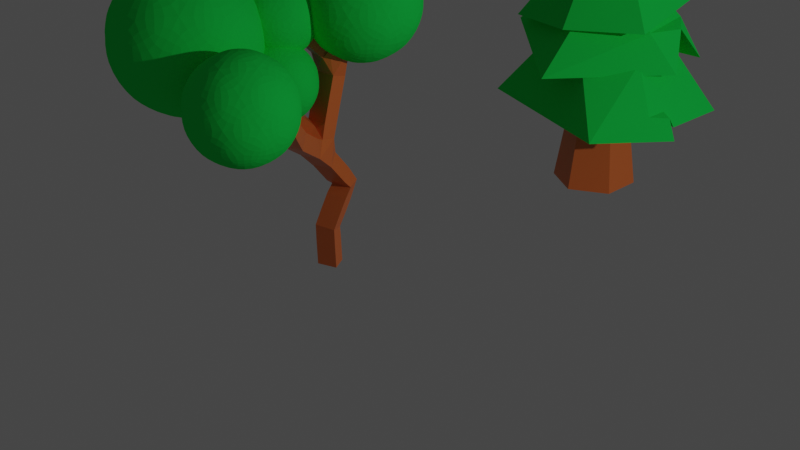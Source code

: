 # Source: tree.blend  (saved by Blender 2.93.21; exported with 4.5.12 LTS)
import bpy
from mathutils import Matrix  # noqa: F401  (used for matrix-valued properties, if any)

bpy.ops.wm.read_factory_settings(use_empty=True)
scene = bpy.context.scene
scene.name = 'Scene'

# ---- collections
col_collection = bpy.data.collections.new('Collection'); scene.collection.children.link(col_collection)
col_tree1 = bpy.data.collections.new('Tree1'); scene.collection.children.link(col_tree1)
col_tree2 = bpy.data.collections.new('Tree2'); scene.collection.children.link(col_tree2)

# ---- materials (node trees are filled in below, after node groups)
mat_leaves = bpy.data.materials.new('Leaves')
mat_leaves.use_transparent_shadow = False
mat_leaves.diffuse_color = (0.01499, 0.8, 0.09888, 1.0)
mat_trunk = bpy.data.materials.new('Trunk')
mat_trunk.alpha_threshold = 0.0
mat_trunk.use_transparent_shadow = False
mat_trunk.line_color = (0.0, 0.0, 0.0, 1.0)

# ---- material node trees
mat_trunk.use_nodes = True; mat_trunk.node_tree.nodes.clear()
_N = mat_trunk.node_tree.nodes; _L = mat_trunk.node_tree.links
n0 = _N.new('ShaderNodeOutputMaterial'); n0.name = 'Material Output'; n0.location = (300, 300)
n1 = _N.new('ShaderNodeBsdfPrincipled'); n1.name = 'Principled BSDF'; n1.location = (10, 300)
n1.distribution = 'GGX'
n1.subsurface_method = 'BURLEY'
n1.inputs[0].default_value = (0.8, 0.1769, 0.0403, 1.0)
n1.inputs[2].default_value = 0.4
n1.inputs[3].default_value = 1.45
n1.inputs[27].default_value = (0.0, 0.0, 0.0, 1.0)
n1.inputs[28].default_value = 1.0
_L.new(n1.outputs[0], n0.inputs[0])
n0.is_active_output = True

# ---- world
world_world = bpy.data.worlds.new('World'); scene.world = world_world
world_world.use_nodes = True; world_world.node_tree.nodes.clear()
_N = world_world.node_tree.nodes; _L = world_world.node_tree.links
n0 = _N.new('ShaderNodeOutputWorld'); n0.name = 'World Output'; n0.location = (300, 300)
n1 = _N.new('ShaderNodeBackground'); n1.name = 'Background'; n1.location = (10, 300)
n1.inputs[0].default_value = (0.05088, 0.05088, 0.05088, 1.0)
_L.new(n1.outputs[0], n0.inputs[0])
n0.is_active_output = True
world_world.color = (0.05088, 0.05088, 0.05088)
world_world.use_sun_shadow = False
world_world.sun_shadow_jitter_overblur = 0.0

# ---- cameras
cam_camera = bpy.data.cameras.new('Camera')
cam_camera.clip_end = 100.0
cam_camera.ortho_scale = 7.314

# ---- lights
light_light = bpy.data.lights.new('Light', 'POINT')
light_light.transmission_factor = 0.0
light_light.energy = 1000.0
light_light.shadow_soft_size = 0.1
light_light.shadow_maximum_resolution = 0.006
light_light.use_absolute_resolution = True

# ---- meshes
me_icosphere = bpy.data.meshes.new('Icosphere')
me_icosphere.from_pydata([(0.0, 0.0, -1.0), (0.7236, -0.5257, -0.4472), (-0.2764, -0.8506, -0.4472), (-0.8944, 0.0, -0.4472), (-0.2764, 0.8506, -0.4472), (0.7236, 0.5257, -0.4472), (0.2764, -0.8506, 0.4472), (-0.7236, -0.5257, 0.4472), (-0.7236, 0.5257, 0.4472), (0.2764, 0.8506, 0.4472), (0.8944, 0.0, 0.4472), (0.0, 0.0, 1.0), (-0.1625, -0.5, -0.8507), (0.4253, -0.309, -0.8507), (0.2629, -0.809, -0.5257), (0.8506, 0.0, -0.5257), (0.4253, 0.309, -0.8507), (-0.5257, 0.0, -0.8507), (-0.6882, -0.5, -0.5257), (-0.1625, 0.5, -0.8507), (-0.6882, 0.5, -0.5257), (0.2629, 0.809, -0.5257), (0.9511, -0.309, 0.0), (0.9511, 0.309, 0.0), (0.0, -1.0, 0.0), (0.5878, -0.809, 0.0), (-0.9511, -0.309, 0.0), (-0.5878, -0.809, 0.0), (-0.5878, 0.809, 0.0), (-0.9511, 0.309, 0.0), (0.5878, 0.809, 0.0), (0.0, 1.0, 0.0), (0.6882, -0.5, 0.5257), (-0.2629, -0.809, 0.5257), (-0.8506, 0.0, 0.5257), (-0.2629, 0.809, 0.5257), (0.6882, 0.5, 0.5257), (0.1625, -0.5, 0.8507), (0.5257, 0.0, 0.8507), (-0.4253, -0.309, 0.8507), (-0.4253, 0.309, 0.8507), (0.1625, 0.5, 0.8507)], [], [(0, 13, 12), (1, 13, 15), (0, 12, 17), (0, 17, 19), (0, 19, 16), (1, 15, 22), (2, 14, 24), (3, 18, 26), (4, 20, 28), (5, 21, 30), (1, 22, 25), (2, 24, 27), (3, 26, 29), (4, 28, 31), (5, 30, 23), (6, 32, 37), (7, 33, 39), (8, 34, 40), (9, 35, 41), (10, 36, 38), (38, 41, 11), (38, 36, 41), (36, 9, 41), (41, 40, 11), (41, 35, 40), (35, 8, 40), (40, 39, 11), (40, 34, 39), (34, 7, 39), (39, 37, 11), (39, 33, 37), (33, 6, 37), (37, 38, 11), (37, 32, 38), (32, 10, 38), (23, 36, 10), (23, 30, 36), (30, 9, 36), (31, 35, 9), (31, 28, 35), (28, 8, 35), (29, 34, 8), (29, 26, 34), (26, 7, 34), (27, 33, 7), (27, 24, 33), (24, 6, 33), (25, 32, 6), (25, 22, 32), (22, 10, 32), (30, 31, 9), (30, 21, 31), (21, 4, 31), (28, 29, 8), (28, 20, 29), (20, 3, 29), (26, 27, 7), (26, 18, 27), (18, 2, 27), (24, 25, 6), (24, 14, 25), (14, 1, 25), (22, 23, 10), (22, 15, 23), (15, 5, 23), (16, 21, 5), (16, 19, 21), (19, 4, 21), (19, 20, 4), (19, 17, 20), (17, 3, 20), (17, 18, 3), (17, 12, 18), (12, 2, 18), (15, 16, 5), (15, 13, 16), (13, 0, 16), (12, 14, 2), (12, 13, 14), (13, 1, 14)])
_uv = me_icosphere.uv_layers.new(name='UVMap')
_uv.uv.foreach_set('vector', [0.1818, 0.0, 0.2273, 0.07873, 0.1364, 0.07873, 0.2727, 0.1575, 0.3182, 0.07873, 0.3636, 0.1575, 0.9091, 0.0, 0.9545, 0.07873, 0.8636, 0.07873, 0.7273, 0.0, 0.7727, 0.07873, 0.6818, 0.07873, 0.5455, 0.0, 0.5909, 0.07873, 0.5, 0.07873, 0.2727, 0.1575, 0.3636, 0.1575, 0.3182, 0.2362, 0.09091, 0.1575, 0.1818, 0.1575, 0.1364, 0.2362, 0.8182, 0.1575, 0.9091, 0.1575, 0.8636, 0.2362, 0.6364, 0.1575, 0.7273, 0.1575, 0.6818, 0.2362, 0.4545, 0.1575, 0.5455, 0.1575, 0.5, 0.2362, 0.2727, 0.1575, 0.3182, 0.2362, 0.2273, 0.2362, 0.09091, 0.1575, 0.1364, 0.2362, 0.04546, 0.2362, 0.8182, 0.1575, 0.8636, 0.2362, 0.7727, 0.2362, 0.6364, 0.1575, 0.6818, 0.2362, 0.5909, 0.2362, 0.4545, 0.1575, 0.5, 0.2362, 0.4091, 0.2362, 0.1818, 0.3149, 0.2727, 0.3149, 0.2273, 0.3937, 0.0, 0.3149, 0.09091, 0.3149, 0.04546, 0.3937, 0.7273, 0.3149, 0.8182, 0.3149, 0.7727, 0.3937, 0.5455, 0.3149, 0.6364, 0.3149, 0.5909, 0.3937, 0.3636, 0.3149, 0.4545, 0.3149, 0.4091, 0.3937, 0.4091, 0.3937, 0.5, 0.3937, 0.4545, 0.4724, 0.4091, 0.3937, 0.4545, 0.3149, 0.5, 0.3937, 0.4545, 0.3149, 0.5455, 0.3149, 0.5, 0.3937, 0.5909, 0.3937, 0.6818, 0.3937, 0.6364, 0.4724, 0.5909, 0.3937, 0.6364, 0.3149, 0.6818, 0.3937, 0.6364, 0.3149, 0.7273, 0.3149, 0.6818, 0.3937, 0.7727, 0.3937, 0.8636, 0.3937, 0.8182, 0.4724, 0.7727, 0.3937, 0.8182, 0.3149, 0.8636, 0.3937, 0.8182, 0.3149, 0.9091, 0.3149, 0.8636, 0.3937, 0.04546, 0.3937, 0.1364, 0.3937, 0.09091, 0.4724, 0.04546, 0.3937, 0.09091, 0.3149, 0.1364, 0.3937, 0.09091, 0.3149, 0.1818, 0.3149, 0.1364, 0.3937, 0.2273, 0.3937, 0.3182, 0.3937, 0.2727, 0.4724, 0.2273, 0.3937, 0.2727, 0.3149, 0.3182, 0.3937, 0.2727, 0.3149, 0.3636, 0.3149, 0.3182, 0.3937, 0.4091, 0.2362, 0.4545, 0.3149, 0.3636, 0.3149, 0.4091, 0.2362, 0.5, 0.2362, 0.4545, 0.3149, 0.5, 0.2362, 0.5455, 0.3149, 0.4545, 0.3149, 0.5909, 0.2362, 0.6364, 0.3149, 0.5455, 0.3149, 0.5909, 0.2362, 0.6818, 0.2362, 0.6364, 0.3149, 0.6818, 0.2362, 0.7273, 0.3149, 0.6364, 0.3149, 0.7727, 0.2362, 0.8182, 0.3149, 0.7273, 0.3149, 0.7727, 0.2362, 0.8636, 0.2362, 0.8182, 0.3149, 0.8636, 0.2362, 0.9091, 0.3149, 0.8182, 0.3149, 0.04546, 0.2362, 0.09091, 0.3149, 0.0, 0.3149, 0.04546, 0.2362, 0.1364, 0.2362, 0.09091, 0.3149, 0.1364, 0.2362, 0.1818, 0.3149, 0.09091, 0.3149, 0.2273, 0.2362, 0.2727, 0.3149, 0.1818, 0.3149, 0.2273, 0.2362, 0.3182, 0.2362, 0.2727, 0.3149, 0.3182, 0.2362, 0.3636, 0.3149, 0.2727, 0.3149, 0.5, 0.2362, 0.5909, 0.2362, 0.5455, 0.3149, 0.5, 0.2362, 0.5455, 0.1575, 0.5909, 0.2362, 0.5455, 0.1575, 0.6364, 0.1575, 0.5909, 0.2362, 0.6818, 0.2362, 0.7727, 0.2362, 0.7273, 0.3149, 0.6818, 0.2362, 0.7273, 0.1575, 0.7727, 0.2362, 0.7273, 0.1575, 0.8182, 0.1575, 0.7727, 0.2362, 0.8636, 0.2362, 0.9545, 0.2362, 0.9091, 0.3149, 0.8636, 0.2362, 0.9091, 0.1575, 0.9545, 0.2362, 0.9091, 0.1575, 1.0, 0.1575, 0.9545, 0.2362, 0.1364, 0.2362, 0.2273, 0.2362, 0.1818, 0.3149, 0.1364, 0.2362, 0.1818, 0.1575, 0.2273, 0.2362, 0.1818, 0.1575, 0.2727, 0.1575, 0.2273, 0.2362, 0.3182, 0.2362, 0.4091, 0.2362, 0.3636, 0.3149, 0.3182, 0.2362, 0.3636, 0.1575, 0.4091, 0.2362, 0.3636, 0.1575, 0.4545, 0.1575, 0.4091, 0.2362, 0.5, 0.07873, 0.5455, 0.1575, 0.4545, 0.1575, 0.5, 0.07873, 0.5909, 0.07873, 0.5455, 0.1575, 0.5909, 0.07873, 0.6364, 0.1575, 0.5455, 0.1575, 0.6818, 0.07873, 0.7273, 0.1575, 0.6364, 0.1575, 0.6818, 0.07873, 0.7727, 0.07873, 0.7273, 0.1575, 0.7727, 0.07873, 0.8182, 0.1575, 0.7273, 0.1575, 0.8636, 0.07873, 0.9091, 0.1575, 0.8182, 0.1575, 0.8636, 0.07873, 0.9545, 0.07873, 0.9091, 0.1575, 0.9545, 0.07873, 1.0, 0.1575, 0.9091, 0.1575, 0.3636, 0.1575, 0.4091, 0.07873, 0.4545, 0.1575, 0.3636, 0.1575, 0.3182, 0.07873, 0.4091, 0.07873, 0.3182, 0.07873, 0.3636, 0.0, 0.4091, 0.07873, 0.1364, 0.07873, 0.1818, 0.1575, 0.09091, 0.1575, 0.1364, 0.07873, 0.2273, 0.07873, 0.1818, 0.1575, 0.2273, 0.07873, 0.2727, 0.1575, 0.1818, 0.1575])
me_icosphere.materials.append(mat_leaves)
me_icosphere.use_remesh_fix_poles = True
me_icosphere.use_remesh_preserve_attributes = False
me_icosphere.update()
me_icosphere_001 = bpy.data.meshes.new('Icosphere.001')
me_icosphere_001.from_pydata([(0.0, 0.0, -1.0), (0.7236, -0.5257, -0.4472), (-0.2764, -0.8506, -0.4472), (-0.8944, 0.0, -0.4472), (-0.2764, 0.8506, -0.4472), (0.7236, 0.5257, -0.4472), (0.2764, -0.8506, 0.4472), (-0.7236, -0.5257, 0.4472), (-0.7236, 0.5257, 0.4472), (0.2764, 0.8506, 0.4472), (0.8944, 0.0, 0.4472), (0.0, 0.0, 1.0), (-0.1625, -0.5, -0.8507), (0.4253, -0.309, -0.8507), (0.2629, -0.809, -0.5257), (0.8506, 0.0, -0.5257), (0.4253, 0.309, -0.8507), (-0.5257, 0.0, -0.8507), (-0.6882, -0.5, -0.5257), (-0.1625, 0.5, -0.8507), (-0.6882, 0.5, -0.5257), (0.2629, 0.809, -0.5257), (0.9511, -0.309, 0.0), (0.9511, 0.309, 0.0), (0.0, -1.0, 0.0), (0.5878, -0.809, 0.0), (-0.9511, -0.309, 0.0), (-0.5878, -0.809, 0.0), (-0.5878, 0.809, 0.0), (-0.9511, 0.309, 0.0), (0.5878, 0.809, 0.0), (0.0, 1.0, 0.0), (0.6882, -0.5, 0.5257), (-0.2629, -0.809, 0.5257), (-0.8506, 0.0, 0.5257), (-0.2629, 0.809, 0.5257), (0.6882, 0.5, 0.5257), (0.1625, -0.5, 0.8507), (0.5257, 0.0, 0.8507), (-0.4253, -0.309, 0.8507), (-0.4253, 0.309, 0.8507), (0.1625, 0.5, 0.8507)], [], [(0, 13, 12), (1, 13, 15), (0, 12, 17), (0, 17, 19), (0, 19, 16), (1, 15, 22), (2, 14, 24), (3, 18, 26), (4, 20, 28), (5, 21, 30), (1, 22, 25), (2, 24, 27), (3, 26, 29), (4, 28, 31), (5, 30, 23), (6, 32, 37), (7, 33, 39), (8, 34, 40), (9, 35, 41), (10, 36, 38), (38, 41, 11), (38, 36, 41), (36, 9, 41), (41, 40, 11), (41, 35, 40), (35, 8, 40), (40, 39, 11), (40, 34, 39), (34, 7, 39), (39, 37, 11), (39, 33, 37), (33, 6, 37), (37, 38, 11), (37, 32, 38), (32, 10, 38), (23, 36, 10), (23, 30, 36), (30, 9, 36), (31, 35, 9), (31, 28, 35), (28, 8, 35), (29, 34, 8), (29, 26, 34), (26, 7, 34), (27, 33, 7), (27, 24, 33), (24, 6, 33), (25, 32, 6), (25, 22, 32), (22, 10, 32), (30, 31, 9), (30, 21, 31), (21, 4, 31), (28, 29, 8), (28, 20, 29), (20, 3, 29), (26, 27, 7), (26, 18, 27), (18, 2, 27), (24, 25, 6), (24, 14, 25), (14, 1, 25), (22, 23, 10), (22, 15, 23), (15, 5, 23), (16, 21, 5), (16, 19, 21), (19, 4, 21), (19, 20, 4), (19, 17, 20), (17, 3, 20), (17, 18, 3), (17, 12, 18), (12, 2, 18), (15, 16, 5), (15, 13, 16), (13, 0, 16), (12, 14, 2), (12, 13, 14), (13, 1, 14)])
_uv = me_icosphere_001.uv_layers.new(name='UVMap')
_uv.uv.foreach_set('vector', [0.1818, 0.0, 0.2273, 0.07873, 0.1364, 0.07873, 0.2727, 0.1575, 0.3182, 0.07873, 0.3636, 0.1575, 0.9091, 0.0, 0.9545, 0.07873, 0.8636, 0.07873, 0.7273, 0.0, 0.7727, 0.07873, 0.6818, 0.07873, 0.5455, 0.0, 0.5909, 0.07873, 0.5, 0.07873, 0.2727, 0.1575, 0.3636, 0.1575, 0.3182, 0.2362, 0.09091, 0.1575, 0.1818, 0.1575, 0.1364, 0.2362, 0.8182, 0.1575, 0.9091, 0.1575, 0.8636, 0.2362, 0.6364, 0.1575, 0.7273, 0.1575, 0.6818, 0.2362, 0.4545, 0.1575, 0.5455, 0.1575, 0.5, 0.2362, 0.2727, 0.1575, 0.3182, 0.2362, 0.2273, 0.2362, 0.09091, 0.1575, 0.1364, 0.2362, 0.04546, 0.2362, 0.8182, 0.1575, 0.8636, 0.2362, 0.7727, 0.2362, 0.6364, 0.1575, 0.6818, 0.2362, 0.5909, 0.2362, 0.4545, 0.1575, 0.5, 0.2362, 0.4091, 0.2362, 0.1818, 0.3149, 0.2727, 0.3149, 0.2273, 0.3937, 0.0, 0.3149, 0.09091, 0.3149, 0.04546, 0.3937, 0.7273, 0.3149, 0.8182, 0.3149, 0.7727, 0.3937, 0.5455, 0.3149, 0.6364, 0.3149, 0.5909, 0.3937, 0.3636, 0.3149, 0.4545, 0.3149, 0.4091, 0.3937, 0.4091, 0.3937, 0.5, 0.3937, 0.4545, 0.4724, 0.4091, 0.3937, 0.4545, 0.3149, 0.5, 0.3937, 0.4545, 0.3149, 0.5455, 0.3149, 0.5, 0.3937, 0.5909, 0.3937, 0.6818, 0.3937, 0.6364, 0.4724, 0.5909, 0.3937, 0.6364, 0.3149, 0.6818, 0.3937, 0.6364, 0.3149, 0.7273, 0.3149, 0.6818, 0.3937, 0.7727, 0.3937, 0.8636, 0.3937, 0.8182, 0.4724, 0.7727, 0.3937, 0.8182, 0.3149, 0.8636, 0.3937, 0.8182, 0.3149, 0.9091, 0.3149, 0.8636, 0.3937, 0.04546, 0.3937, 0.1364, 0.3937, 0.09091, 0.4724, 0.04546, 0.3937, 0.09091, 0.3149, 0.1364, 0.3937, 0.09091, 0.3149, 0.1818, 0.3149, 0.1364, 0.3937, 0.2273, 0.3937, 0.3182, 0.3937, 0.2727, 0.4724, 0.2273, 0.3937, 0.2727, 0.3149, 0.3182, 0.3937, 0.2727, 0.3149, 0.3636, 0.3149, 0.3182, 0.3937, 0.4091, 0.2362, 0.4545, 0.3149, 0.3636, 0.3149, 0.4091, 0.2362, 0.5, 0.2362, 0.4545, 0.3149, 0.5, 0.2362, 0.5455, 0.3149, 0.4545, 0.3149, 0.5909, 0.2362, 0.6364, 0.3149, 0.5455, 0.3149, 0.5909, 0.2362, 0.6818, 0.2362, 0.6364, 0.3149, 0.6818, 0.2362, 0.7273, 0.3149, 0.6364, 0.3149, 0.7727, 0.2362, 0.8182, 0.3149, 0.7273, 0.3149, 0.7727, 0.2362, 0.8636, 0.2362, 0.8182, 0.3149, 0.8636, 0.2362, 0.9091, 0.3149, 0.8182, 0.3149, 0.04546, 0.2362, 0.09091, 0.3149, 0.0, 0.3149, 0.04546, 0.2362, 0.1364, 0.2362, 0.09091, 0.3149, 0.1364, 0.2362, 0.1818, 0.3149, 0.09091, 0.3149, 0.2273, 0.2362, 0.2727, 0.3149, 0.1818, 0.3149, 0.2273, 0.2362, 0.3182, 0.2362, 0.2727, 0.3149, 0.3182, 0.2362, 0.3636, 0.3149, 0.2727, 0.3149, 0.5, 0.2362, 0.5909, 0.2362, 0.5455, 0.3149, 0.5, 0.2362, 0.5455, 0.1575, 0.5909, 0.2362, 0.5455, 0.1575, 0.6364, 0.1575, 0.5909, 0.2362, 0.6818, 0.2362, 0.7727, 0.2362, 0.7273, 0.3149, 0.6818, 0.2362, 0.7273, 0.1575, 0.7727, 0.2362, 0.7273, 0.1575, 0.8182, 0.1575, 0.7727, 0.2362, 0.8636, 0.2362, 0.9545, 0.2362, 0.9091, 0.3149, 0.8636, 0.2362, 0.9091, 0.1575, 0.9545, 0.2362, 0.9091, 0.1575, 1.0, 0.1575, 0.9545, 0.2362, 0.1364, 0.2362, 0.2273, 0.2362, 0.1818, 0.3149, 0.1364, 0.2362, 0.1818, 0.1575, 0.2273, 0.2362, 0.1818, 0.1575, 0.2727, 0.1575, 0.2273, 0.2362, 0.3182, 0.2362, 0.4091, 0.2362, 0.3636, 0.3149, 0.3182, 0.2362, 0.3636, 0.1575, 0.4091, 0.2362, 0.3636, 0.1575, 0.4545, 0.1575, 0.4091, 0.2362, 0.5, 0.07873, 0.5455, 0.1575, 0.4545, 0.1575, 0.5, 0.07873, 0.5909, 0.07873, 0.5455, 0.1575, 0.5909, 0.07873, 0.6364, 0.1575, 0.5455, 0.1575, 0.6818, 0.07873, 0.7273, 0.1575, 0.6364, 0.1575, 0.6818, 0.07873, 0.7727, 0.07873, 0.7273, 0.1575, 0.7727, 0.07873, 0.8182, 0.1575, 0.7273, 0.1575, 0.8636, 0.07873, 0.9091, 0.1575, 0.8182, 0.1575, 0.8636, 0.07873, 0.9545, 0.07873, 0.9091, 0.1575, 0.9545, 0.07873, 1.0, 0.1575, 0.9091, 0.1575, 0.3636, 0.1575, 0.4091, 0.07873, 0.4545, 0.1575, 0.3636, 0.1575, 0.3182, 0.07873, 0.4091, 0.07873, 0.3182, 0.07873, 0.3636, 0.0, 0.4091, 0.07873, 0.1364, 0.07873, 0.1818, 0.1575, 0.09091, 0.1575, 0.1364, 0.07873, 0.2273, 0.07873, 0.1818, 0.1575, 0.2273, 0.07873, 0.2727, 0.1575, 0.1818, 0.1575])
me_icosphere_001.materials.append(mat_leaves)
me_icosphere_001.use_remesh_fix_poles = True
me_icosphere_001.use_remesh_preserve_attributes = False
me_icosphere_001.update()
me_icosphere_002 = bpy.data.meshes.new('Icosphere.002')
me_icosphere_002.from_pydata([(0.0, 0.0, -1.0), (0.7236, -0.5257, -0.4472), (-0.2764, -0.8506, -0.4472), (-0.8944, 0.0, -0.4472), (-0.2764, 0.8506, -0.4472), (0.7236, 0.5257, -0.4472), (0.2764, -0.8506, 0.4472), (-0.7236, -0.5257, 0.4472), (-0.7236, 0.5257, 0.4472), (0.2764, 0.8506, 0.4472), (0.8944, 0.0, 0.4472), (0.0, 0.0, 1.0), (-0.1625, -0.5, -0.8507), (0.4253, -0.309, -0.8507), (0.2629, -0.809, -0.5257), (0.8506, 0.0, -0.5257), (0.4253, 0.309, -0.8507), (-0.5257, 0.0, -0.8507), (-0.6882, -0.5, -0.5257), (-0.1625, 0.5, -0.8507), (-0.6882, 0.5, -0.5257), (0.2629, 0.809, -0.5257), (0.9511, -0.309, 0.0), (0.9511, 0.309, 0.0), (0.0, -1.0, 0.0), (0.5878, -0.809, 0.0), (-0.9511, -0.309, 0.0), (-0.5878, -0.809, 0.0), (-0.5878, 0.809, 0.0), (-0.9511, 0.309, 0.0), (0.5878, 0.809, 0.0), (0.0, 1.0, 0.0), (0.6882, -0.5, 0.5257), (-0.2629, -0.809, 0.5257), (-0.8506, 0.0, 0.5257), (-0.2629, 0.809, 0.5257), (0.6882, 0.5, 0.5257), (0.1625, -0.5, 0.8507), (0.5257, 0.0, 0.8507), (-0.4253, -0.309, 0.8507), (-0.4253, 0.309, 0.8507), (0.1625, 0.5, 0.8507)], [], [(0, 13, 12), (1, 13, 15), (0, 12, 17), (0, 17, 19), (0, 19, 16), (1, 15, 22), (2, 14, 24), (3, 18, 26), (4, 20, 28), (5, 21, 30), (1, 22, 25), (2, 24, 27), (3, 26, 29), (4, 28, 31), (5, 30, 23), (6, 32, 37), (7, 33, 39), (8, 34, 40), (9, 35, 41), (10, 36, 38), (38, 41, 11), (38, 36, 41), (36, 9, 41), (41, 40, 11), (41, 35, 40), (35, 8, 40), (40, 39, 11), (40, 34, 39), (34, 7, 39), (39, 37, 11), (39, 33, 37), (33, 6, 37), (37, 38, 11), (37, 32, 38), (32, 10, 38), (23, 36, 10), (23, 30, 36), (30, 9, 36), (31, 35, 9), (31, 28, 35), (28, 8, 35), (29, 34, 8), (29, 26, 34), (26, 7, 34), (27, 33, 7), (27, 24, 33), (24, 6, 33), (25, 32, 6), (25, 22, 32), (22, 10, 32), (30, 31, 9), (30, 21, 31), (21, 4, 31), (28, 29, 8), (28, 20, 29), (20, 3, 29), (26, 27, 7), (26, 18, 27), (18, 2, 27), (24, 25, 6), (24, 14, 25), (14, 1, 25), (22, 23, 10), (22, 15, 23), (15, 5, 23), (16, 21, 5), (16, 19, 21), (19, 4, 21), (19, 20, 4), (19, 17, 20), (17, 3, 20), (17, 18, 3), (17, 12, 18), (12, 2, 18), (15, 16, 5), (15, 13, 16), (13, 0, 16), (12, 14, 2), (12, 13, 14), (13, 1, 14)])
_uv = me_icosphere_002.uv_layers.new(name='UVMap')
_uv.uv.foreach_set('vector', [0.1818, 0.0, 0.2273, 0.07873, 0.1364, 0.07873, 0.2727, 0.1575, 0.3182, 0.07873, 0.3636, 0.1575, 0.9091, 0.0, 0.9545, 0.07873, 0.8636, 0.07873, 0.7273, 0.0, 0.7727, 0.07873, 0.6818, 0.07873, 0.5455, 0.0, 0.5909, 0.07873, 0.5, 0.07873, 0.2727, 0.1575, 0.3636, 0.1575, 0.3182, 0.2362, 0.09091, 0.1575, 0.1818, 0.1575, 0.1364, 0.2362, 0.8182, 0.1575, 0.9091, 0.1575, 0.8636, 0.2362, 0.6364, 0.1575, 0.7273, 0.1575, 0.6818, 0.2362, 0.4545, 0.1575, 0.5455, 0.1575, 0.5, 0.2362, 0.2727, 0.1575, 0.3182, 0.2362, 0.2273, 0.2362, 0.09091, 0.1575, 0.1364, 0.2362, 0.04546, 0.2362, 0.8182, 0.1575, 0.8636, 0.2362, 0.7727, 0.2362, 0.6364, 0.1575, 0.6818, 0.2362, 0.5909, 0.2362, 0.4545, 0.1575, 0.5, 0.2362, 0.4091, 0.2362, 0.1818, 0.3149, 0.2727, 0.3149, 0.2273, 0.3937, 0.0, 0.3149, 0.09091, 0.3149, 0.04546, 0.3937, 0.7273, 0.3149, 0.8182, 0.3149, 0.7727, 0.3937, 0.5455, 0.3149, 0.6364, 0.3149, 0.5909, 0.3937, 0.3636, 0.3149, 0.4545, 0.3149, 0.4091, 0.3937, 0.4091, 0.3937, 0.5, 0.3937, 0.4545, 0.4724, 0.4091, 0.3937, 0.4545, 0.3149, 0.5, 0.3937, 0.4545, 0.3149, 0.5455, 0.3149, 0.5, 0.3937, 0.5909, 0.3937, 0.6818, 0.3937, 0.6364, 0.4724, 0.5909, 0.3937, 0.6364, 0.3149, 0.6818, 0.3937, 0.6364, 0.3149, 0.7273, 0.3149, 0.6818, 0.3937, 0.7727, 0.3937, 0.8636, 0.3937, 0.8182, 0.4724, 0.7727, 0.3937, 0.8182, 0.3149, 0.8636, 0.3937, 0.8182, 0.3149, 0.9091, 0.3149, 0.8636, 0.3937, 0.04546, 0.3937, 0.1364, 0.3937, 0.09091, 0.4724, 0.04546, 0.3937, 0.09091, 0.3149, 0.1364, 0.3937, 0.09091, 0.3149, 0.1818, 0.3149, 0.1364, 0.3937, 0.2273, 0.3937, 0.3182, 0.3937, 0.2727, 0.4724, 0.2273, 0.3937, 0.2727, 0.3149, 0.3182, 0.3937, 0.2727, 0.3149, 0.3636, 0.3149, 0.3182, 0.3937, 0.4091, 0.2362, 0.4545, 0.3149, 0.3636, 0.3149, 0.4091, 0.2362, 0.5, 0.2362, 0.4545, 0.3149, 0.5, 0.2362, 0.5455, 0.3149, 0.4545, 0.3149, 0.5909, 0.2362, 0.6364, 0.3149, 0.5455, 0.3149, 0.5909, 0.2362, 0.6818, 0.2362, 0.6364, 0.3149, 0.6818, 0.2362, 0.7273, 0.3149, 0.6364, 0.3149, 0.7727, 0.2362, 0.8182, 0.3149, 0.7273, 0.3149, 0.7727, 0.2362, 0.8636, 0.2362, 0.8182, 0.3149, 0.8636, 0.2362, 0.9091, 0.3149, 0.8182, 0.3149, 0.04546, 0.2362, 0.09091, 0.3149, 0.0, 0.3149, 0.04546, 0.2362, 0.1364, 0.2362, 0.09091, 0.3149, 0.1364, 0.2362, 0.1818, 0.3149, 0.09091, 0.3149, 0.2273, 0.2362, 0.2727, 0.3149, 0.1818, 0.3149, 0.2273, 0.2362, 0.3182, 0.2362, 0.2727, 0.3149, 0.3182, 0.2362, 0.3636, 0.3149, 0.2727, 0.3149, 0.5, 0.2362, 0.5909, 0.2362, 0.5455, 0.3149, 0.5, 0.2362, 0.5455, 0.1575, 0.5909, 0.2362, 0.5455, 0.1575, 0.6364, 0.1575, 0.5909, 0.2362, 0.6818, 0.2362, 0.7727, 0.2362, 0.7273, 0.3149, 0.6818, 0.2362, 0.7273, 0.1575, 0.7727, 0.2362, 0.7273, 0.1575, 0.8182, 0.1575, 0.7727, 0.2362, 0.8636, 0.2362, 0.9545, 0.2362, 0.9091, 0.3149, 0.8636, 0.2362, 0.9091, 0.1575, 0.9545, 0.2362, 0.9091, 0.1575, 1.0, 0.1575, 0.9545, 0.2362, 0.1364, 0.2362, 0.2273, 0.2362, 0.1818, 0.3149, 0.1364, 0.2362, 0.1818, 0.1575, 0.2273, 0.2362, 0.1818, 0.1575, 0.2727, 0.1575, 0.2273, 0.2362, 0.3182, 0.2362, 0.4091, 0.2362, 0.3636, 0.3149, 0.3182, 0.2362, 0.3636, 0.1575, 0.4091, 0.2362, 0.3636, 0.1575, 0.4545, 0.1575, 0.4091, 0.2362, 0.5, 0.07873, 0.5455, 0.1575, 0.4545, 0.1575, 0.5, 0.07873, 0.5909, 0.07873, 0.5455, 0.1575, 0.5909, 0.07873, 0.6364, 0.1575, 0.5455, 0.1575, 0.6818, 0.07873, 0.7273, 0.1575, 0.6364, 0.1575, 0.6818, 0.07873, 0.7727, 0.07873, 0.7273, 0.1575, 0.7727, 0.07873, 0.8182, 0.1575, 0.7273, 0.1575, 0.8636, 0.07873, 0.9091, 0.1575, 0.8182, 0.1575, 0.8636, 0.07873, 0.9545, 0.07873, 0.9091, 0.1575, 0.9545, 0.07873, 1.0, 0.1575, 0.9091, 0.1575, 0.3636, 0.1575, 0.4091, 0.07873, 0.4545, 0.1575, 0.3636, 0.1575, 0.3182, 0.07873, 0.4091, 0.07873, 0.3182, 0.07873, 0.3636, 0.0, 0.4091, 0.07873, 0.1364, 0.07873, 0.1818, 0.1575, 0.09091, 0.1575, 0.1364, 0.07873, 0.2273, 0.07873, 0.1818, 0.1575, 0.2273, 0.07873, 0.2727, 0.1575, 0.1818, 0.1575])
me_icosphere_002.materials.append(mat_leaves)
me_icosphere_002.use_remesh_fix_poles = True
me_icosphere_002.use_remesh_preserve_attributes = False
me_icosphere_002.update()
me_icosphere_003 = bpy.data.meshes.new('Icosphere.003')
me_icosphere_003.from_pydata([(0.0, 0.0, -1.0), (0.7236, -0.5257, -0.4472), (-0.2764, -0.8506, -0.4472), (-0.8944, 0.0, -0.4472), (-0.2764, 0.8506, -0.4472), (0.7236, 0.5257, -0.4472), (0.2764, -0.8506, 0.4472), (-0.7236, -0.5257, 0.4472), (-0.7236, 0.5257, 0.4472), (0.2764, 0.8506, 0.4472), (0.8944, 0.0, 0.4472), (0.0, 0.0, 1.0), (-0.1625, -0.5, -0.8507), (0.4253, -0.309, -0.8507), (0.2629, -0.809, -0.5257), (0.8506, 0.0, -0.5257), (0.4253, 0.309, -0.8507), (-0.5257, 0.0, -0.8507), (-0.6882, -0.5, -0.5257), (-0.1625, 0.5, -0.8507), (-0.6882, 0.5, -0.5257), (0.2629, 0.809, -0.5257), (0.9511, -0.309, 0.0), (0.9511, 0.309, 0.0), (0.0, -1.0, 0.0), (0.5878, -0.809, 0.0), (-0.9511, -0.309, 0.0), (-0.5878, -0.809, 0.0), (-0.5878, 0.809, 0.0), (-0.9511, 0.309, 0.0), (0.5878, 0.809, 0.0), (0.0, 1.0, 0.0), (0.6882, -0.5, 0.5257), (-0.2629, -0.809, 0.5257), (-0.8506, 0.0, 0.5257), (-0.2629, 0.809, 0.5257), (0.6882, 0.5, 0.5257), (0.1625, -0.5, 0.8507), (0.5257, 0.0, 0.8507), (-0.4253, -0.309, 0.8507), (-0.4253, 0.309, 0.8507), (0.1625, 0.5, 0.8507)], [], [(0, 13, 12), (1, 13, 15), (0, 12, 17), (0, 17, 19), (0, 19, 16), (1, 15, 22), (2, 14, 24), (3, 18, 26), (4, 20, 28), (5, 21, 30), (1, 22, 25), (2, 24, 27), (3, 26, 29), (4, 28, 31), (5, 30, 23), (6, 32, 37), (7, 33, 39), (8, 34, 40), (9, 35, 41), (10, 36, 38), (38, 41, 11), (38, 36, 41), (36, 9, 41), (41, 40, 11), (41, 35, 40), (35, 8, 40), (40, 39, 11), (40, 34, 39), (34, 7, 39), (39, 37, 11), (39, 33, 37), (33, 6, 37), (37, 38, 11), (37, 32, 38), (32, 10, 38), (23, 36, 10), (23, 30, 36), (30, 9, 36), (31, 35, 9), (31, 28, 35), (28, 8, 35), (29, 34, 8), (29, 26, 34), (26, 7, 34), (27, 33, 7), (27, 24, 33), (24, 6, 33), (25, 32, 6), (25, 22, 32), (22, 10, 32), (30, 31, 9), (30, 21, 31), (21, 4, 31), (28, 29, 8), (28, 20, 29), (20, 3, 29), (26, 27, 7), (26, 18, 27), (18, 2, 27), (24, 25, 6), (24, 14, 25), (14, 1, 25), (22, 23, 10), (22, 15, 23), (15, 5, 23), (16, 21, 5), (16, 19, 21), (19, 4, 21), (19, 20, 4), (19, 17, 20), (17, 3, 20), (17, 18, 3), (17, 12, 18), (12, 2, 18), (15, 16, 5), (15, 13, 16), (13, 0, 16), (12, 14, 2), (12, 13, 14), (13, 1, 14)])
_uv = me_icosphere_003.uv_layers.new(name='UVMap')
_uv.uv.foreach_set('vector', [0.1818, 0.0, 0.2273, 0.07873, 0.1364, 0.07873, 0.2727, 0.1575, 0.3182, 0.07873, 0.3636, 0.1575, 0.9091, 0.0, 0.9545, 0.07873, 0.8636, 0.07873, 0.7273, 0.0, 0.7727, 0.07873, 0.6818, 0.07873, 0.5455, 0.0, 0.5909, 0.07873, 0.5, 0.07873, 0.2727, 0.1575, 0.3636, 0.1575, 0.3182, 0.2362, 0.09091, 0.1575, 0.1818, 0.1575, 0.1364, 0.2362, 0.8182, 0.1575, 0.9091, 0.1575, 0.8636, 0.2362, 0.6364, 0.1575, 0.7273, 0.1575, 0.6818, 0.2362, 0.4545, 0.1575, 0.5455, 0.1575, 0.5, 0.2362, 0.2727, 0.1575, 0.3182, 0.2362, 0.2273, 0.2362, 0.09091, 0.1575, 0.1364, 0.2362, 0.04546, 0.2362, 0.8182, 0.1575, 0.8636, 0.2362, 0.7727, 0.2362, 0.6364, 0.1575, 0.6818, 0.2362, 0.5909, 0.2362, 0.4545, 0.1575, 0.5, 0.2362, 0.4091, 0.2362, 0.1818, 0.3149, 0.2727, 0.3149, 0.2273, 0.3937, 0.0, 0.3149, 0.09091, 0.3149, 0.04546, 0.3937, 0.7273, 0.3149, 0.8182, 0.3149, 0.7727, 0.3937, 0.5455, 0.3149, 0.6364, 0.3149, 0.5909, 0.3937, 0.3636, 0.3149, 0.4545, 0.3149, 0.4091, 0.3937, 0.4091, 0.3937, 0.5, 0.3937, 0.4545, 0.4724, 0.4091, 0.3937, 0.4545, 0.3149, 0.5, 0.3937, 0.4545, 0.3149, 0.5455, 0.3149, 0.5, 0.3937, 0.5909, 0.3937, 0.6818, 0.3937, 0.6364, 0.4724, 0.5909, 0.3937, 0.6364, 0.3149, 0.6818, 0.3937, 0.6364, 0.3149, 0.7273, 0.3149, 0.6818, 0.3937, 0.7727, 0.3937, 0.8636, 0.3937, 0.8182, 0.4724, 0.7727, 0.3937, 0.8182, 0.3149, 0.8636, 0.3937, 0.8182, 0.3149, 0.9091, 0.3149, 0.8636, 0.3937, 0.04546, 0.3937, 0.1364, 0.3937, 0.09091, 0.4724, 0.04546, 0.3937, 0.09091, 0.3149, 0.1364, 0.3937, 0.09091, 0.3149, 0.1818, 0.3149, 0.1364, 0.3937, 0.2273, 0.3937, 0.3182, 0.3937, 0.2727, 0.4724, 0.2273, 0.3937, 0.2727, 0.3149, 0.3182, 0.3937, 0.2727, 0.3149, 0.3636, 0.3149, 0.3182, 0.3937, 0.4091, 0.2362, 0.4545, 0.3149, 0.3636, 0.3149, 0.4091, 0.2362, 0.5, 0.2362, 0.4545, 0.3149, 0.5, 0.2362, 0.5455, 0.3149, 0.4545, 0.3149, 0.5909, 0.2362, 0.6364, 0.3149, 0.5455, 0.3149, 0.5909, 0.2362, 0.6818, 0.2362, 0.6364, 0.3149, 0.6818, 0.2362, 0.7273, 0.3149, 0.6364, 0.3149, 0.7727, 0.2362, 0.8182, 0.3149, 0.7273, 0.3149, 0.7727, 0.2362, 0.8636, 0.2362, 0.8182, 0.3149, 0.8636, 0.2362, 0.9091, 0.3149, 0.8182, 0.3149, 0.04546, 0.2362, 0.09091, 0.3149, 0.0, 0.3149, 0.04546, 0.2362, 0.1364, 0.2362, 0.09091, 0.3149, 0.1364, 0.2362, 0.1818, 0.3149, 0.09091, 0.3149, 0.2273, 0.2362, 0.2727, 0.3149, 0.1818, 0.3149, 0.2273, 0.2362, 0.3182, 0.2362, 0.2727, 0.3149, 0.3182, 0.2362, 0.3636, 0.3149, 0.2727, 0.3149, 0.5, 0.2362, 0.5909, 0.2362, 0.5455, 0.3149, 0.5, 0.2362, 0.5455, 0.1575, 0.5909, 0.2362, 0.5455, 0.1575, 0.6364, 0.1575, 0.5909, 0.2362, 0.6818, 0.2362, 0.7727, 0.2362, 0.7273, 0.3149, 0.6818, 0.2362, 0.7273, 0.1575, 0.7727, 0.2362, 0.7273, 0.1575, 0.8182, 0.1575, 0.7727, 0.2362, 0.8636, 0.2362, 0.9545, 0.2362, 0.9091, 0.3149, 0.8636, 0.2362, 0.9091, 0.1575, 0.9545, 0.2362, 0.9091, 0.1575, 1.0, 0.1575, 0.9545, 0.2362, 0.1364, 0.2362, 0.2273, 0.2362, 0.1818, 0.3149, 0.1364, 0.2362, 0.1818, 0.1575, 0.2273, 0.2362, 0.1818, 0.1575, 0.2727, 0.1575, 0.2273, 0.2362, 0.3182, 0.2362, 0.4091, 0.2362, 0.3636, 0.3149, 0.3182, 0.2362, 0.3636, 0.1575, 0.4091, 0.2362, 0.3636, 0.1575, 0.4545, 0.1575, 0.4091, 0.2362, 0.5, 0.07873, 0.5455, 0.1575, 0.4545, 0.1575, 0.5, 0.07873, 0.5909, 0.07873, 0.5455, 0.1575, 0.5909, 0.07873, 0.6364, 0.1575, 0.5455, 0.1575, 0.6818, 0.07873, 0.7273, 0.1575, 0.6364, 0.1575, 0.6818, 0.07873, 0.7727, 0.07873, 0.7273, 0.1575, 0.7727, 0.07873, 0.8182, 0.1575, 0.7273, 0.1575, 0.8636, 0.07873, 0.9091, 0.1575, 0.8182, 0.1575, 0.8636, 0.07873, 0.9545, 0.07873, 0.9091, 0.1575, 0.9545, 0.07873, 1.0, 0.1575, 0.9091, 0.1575, 0.3636, 0.1575, 0.4091, 0.07873, 0.4545, 0.1575, 0.3636, 0.1575, 0.3182, 0.07873, 0.4091, 0.07873, 0.3182, 0.07873, 0.3636, 0.0, 0.4091, 0.07873, 0.1364, 0.07873, 0.1818, 0.1575, 0.09091, 0.1575, 0.1364, 0.07873, 0.2273, 0.07873, 0.1818, 0.1575, 0.2273, 0.07873, 0.2727, 0.1575, 0.1818, 0.1575])
me_icosphere_003.materials.append(mat_leaves)
me_icosphere_003.use_remesh_fix_poles = True
me_icosphere_003.use_remesh_preserve_attributes = False
me_icosphere_003.update()
me_icosphere_004 = bpy.data.meshes.new('Icosphere.004')
me_icosphere_004.from_pydata([(0.0, 0.0, -1.0), (0.7236, -0.5257, -0.4472), (-0.2764, -0.8506, -0.4472), (-0.8944, 0.0, -0.4472), (-0.2764, 0.8506, -0.4472), (0.7236, 0.5257, -0.4472), (0.2764, -0.8506, 0.4472), (-0.7236, -0.5257, 0.4472), (-0.7236, 0.5257, 0.4472), (0.2764, 0.8506, 0.4472), (0.8944, 0.0, 0.4472), (0.0, 0.0, 1.0), (-0.1625, -0.5, -0.8507), (0.4253, -0.309, -0.8507), (0.2629, -0.809, -0.5257), (0.8506, 0.0, -0.5257), (0.4253, 0.309, -0.8507), (-0.5257, 0.0, -0.8507), (-0.6882, -0.5, -0.5257), (-0.1625, 0.5, -0.8507), (-0.6882, 0.5, -0.5257), (0.2629, 0.809, -0.5257), (0.9511, -0.309, 0.0), (0.9511, 0.309, 0.0), (0.0, -1.0, 0.0), (0.5878, -0.809, 0.0), (-0.9511, -0.309, 0.0), (-0.5878, -0.809, 0.0), (-0.5878, 0.809, 0.0), (-0.9511, 0.309, 0.0), (0.5878, 0.809, 0.0), (0.0, 1.0, 0.0), (0.6882, -0.5, 0.5257), (-0.2629, -0.809, 0.5257), (-0.8506, 0.0, 0.5257), (-0.2629, 0.809, 0.5257), (0.6882, 0.5, 0.5257), (0.1625, -0.5, 0.8507), (0.5257, 0.0, 0.8507), (-0.4253, -0.309, 0.8507), (-0.4253, 0.309, 0.8507), (0.1625, 0.5, 0.8507)], [], [(0, 13, 12), (1, 13, 15), (0, 12, 17), (0, 17, 19), (0, 19, 16), (1, 15, 22), (2, 14, 24), (3, 18, 26), (4, 20, 28), (5, 21, 30), (1, 22, 25), (2, 24, 27), (3, 26, 29), (4, 28, 31), (5, 30, 23), (6, 32, 37), (7, 33, 39), (8, 34, 40), (9, 35, 41), (10, 36, 38), (38, 41, 11), (38, 36, 41), (36, 9, 41), (41, 40, 11), (41, 35, 40), (35, 8, 40), (40, 39, 11), (40, 34, 39), (34, 7, 39), (39, 37, 11), (39, 33, 37), (33, 6, 37), (37, 38, 11), (37, 32, 38), (32, 10, 38), (23, 36, 10), (23, 30, 36), (30, 9, 36), (31, 35, 9), (31, 28, 35), (28, 8, 35), (29, 34, 8), (29, 26, 34), (26, 7, 34), (27, 33, 7), (27, 24, 33), (24, 6, 33), (25, 32, 6), (25, 22, 32), (22, 10, 32), (30, 31, 9), (30, 21, 31), (21, 4, 31), (28, 29, 8), (28, 20, 29), (20, 3, 29), (26, 27, 7), (26, 18, 27), (18, 2, 27), (24, 25, 6), (24, 14, 25), (14, 1, 25), (22, 23, 10), (22, 15, 23), (15, 5, 23), (16, 21, 5), (16, 19, 21), (19, 4, 21), (19, 20, 4), (19, 17, 20), (17, 3, 20), (17, 18, 3), (17, 12, 18), (12, 2, 18), (15, 16, 5), (15, 13, 16), (13, 0, 16), (12, 14, 2), (12, 13, 14), (13, 1, 14)])
_uv = me_icosphere_004.uv_layers.new(name='UVMap')
_uv.uv.foreach_set('vector', [0.1818, 0.0, 0.2273, 0.07873, 0.1364, 0.07873, 0.2727, 0.1575, 0.3182, 0.07873, 0.3636, 0.1575, 0.9091, 0.0, 0.9545, 0.07873, 0.8636, 0.07873, 0.7273, 0.0, 0.7727, 0.07873, 0.6818, 0.07873, 0.5455, 0.0, 0.5909, 0.07873, 0.5, 0.07873, 0.2727, 0.1575, 0.3636, 0.1575, 0.3182, 0.2362, 0.09091, 0.1575, 0.1818, 0.1575, 0.1364, 0.2362, 0.8182, 0.1575, 0.9091, 0.1575, 0.8636, 0.2362, 0.6364, 0.1575, 0.7273, 0.1575, 0.6818, 0.2362, 0.4545, 0.1575, 0.5455, 0.1575, 0.5, 0.2362, 0.2727, 0.1575, 0.3182, 0.2362, 0.2273, 0.2362, 0.09091, 0.1575, 0.1364, 0.2362, 0.04546, 0.2362, 0.8182, 0.1575, 0.8636, 0.2362, 0.7727, 0.2362, 0.6364, 0.1575, 0.6818, 0.2362, 0.5909, 0.2362, 0.4545, 0.1575, 0.5, 0.2362, 0.4091, 0.2362, 0.1818, 0.3149, 0.2727, 0.3149, 0.2273, 0.3937, 0.0, 0.3149, 0.09091, 0.3149, 0.04546, 0.3937, 0.7273, 0.3149, 0.8182, 0.3149, 0.7727, 0.3937, 0.5455, 0.3149, 0.6364, 0.3149, 0.5909, 0.3937, 0.3636, 0.3149, 0.4545, 0.3149, 0.4091, 0.3937, 0.4091, 0.3937, 0.5, 0.3937, 0.4545, 0.4724, 0.4091, 0.3937, 0.4545, 0.3149, 0.5, 0.3937, 0.4545, 0.3149, 0.5455, 0.3149, 0.5, 0.3937, 0.5909, 0.3937, 0.6818, 0.3937, 0.6364, 0.4724, 0.5909, 0.3937, 0.6364, 0.3149, 0.6818, 0.3937, 0.6364, 0.3149, 0.7273, 0.3149, 0.6818, 0.3937, 0.7727, 0.3937, 0.8636, 0.3937, 0.8182, 0.4724, 0.7727, 0.3937, 0.8182, 0.3149, 0.8636, 0.3937, 0.8182, 0.3149, 0.9091, 0.3149, 0.8636, 0.3937, 0.04546, 0.3937, 0.1364, 0.3937, 0.09091, 0.4724, 0.04546, 0.3937, 0.09091, 0.3149, 0.1364, 0.3937, 0.09091, 0.3149, 0.1818, 0.3149, 0.1364, 0.3937, 0.2273, 0.3937, 0.3182, 0.3937, 0.2727, 0.4724, 0.2273, 0.3937, 0.2727, 0.3149, 0.3182, 0.3937, 0.2727, 0.3149, 0.3636, 0.3149, 0.3182, 0.3937, 0.4091, 0.2362, 0.4545, 0.3149, 0.3636, 0.3149, 0.4091, 0.2362, 0.5, 0.2362, 0.4545, 0.3149, 0.5, 0.2362, 0.5455, 0.3149, 0.4545, 0.3149, 0.5909, 0.2362, 0.6364, 0.3149, 0.5455, 0.3149, 0.5909, 0.2362, 0.6818, 0.2362, 0.6364, 0.3149, 0.6818, 0.2362, 0.7273, 0.3149, 0.6364, 0.3149, 0.7727, 0.2362, 0.8182, 0.3149, 0.7273, 0.3149, 0.7727, 0.2362, 0.8636, 0.2362, 0.8182, 0.3149, 0.8636, 0.2362, 0.9091, 0.3149, 0.8182, 0.3149, 0.04546, 0.2362, 0.09091, 0.3149, 0.0, 0.3149, 0.04546, 0.2362, 0.1364, 0.2362, 0.09091, 0.3149, 0.1364, 0.2362, 0.1818, 0.3149, 0.09091, 0.3149, 0.2273, 0.2362, 0.2727, 0.3149, 0.1818, 0.3149, 0.2273, 0.2362, 0.3182, 0.2362, 0.2727, 0.3149, 0.3182, 0.2362, 0.3636, 0.3149, 0.2727, 0.3149, 0.5, 0.2362, 0.5909, 0.2362, 0.5455, 0.3149, 0.5, 0.2362, 0.5455, 0.1575, 0.5909, 0.2362, 0.5455, 0.1575, 0.6364, 0.1575, 0.5909, 0.2362, 0.6818, 0.2362, 0.7727, 0.2362, 0.7273, 0.3149, 0.6818, 0.2362, 0.7273, 0.1575, 0.7727, 0.2362, 0.7273, 0.1575, 0.8182, 0.1575, 0.7727, 0.2362, 0.8636, 0.2362, 0.9545, 0.2362, 0.9091, 0.3149, 0.8636, 0.2362, 0.9091, 0.1575, 0.9545, 0.2362, 0.9091, 0.1575, 1.0, 0.1575, 0.9545, 0.2362, 0.1364, 0.2362, 0.2273, 0.2362, 0.1818, 0.3149, 0.1364, 0.2362, 0.1818, 0.1575, 0.2273, 0.2362, 0.1818, 0.1575, 0.2727, 0.1575, 0.2273, 0.2362, 0.3182, 0.2362, 0.4091, 0.2362, 0.3636, 0.3149, 0.3182, 0.2362, 0.3636, 0.1575, 0.4091, 0.2362, 0.3636, 0.1575, 0.4545, 0.1575, 0.4091, 0.2362, 0.5, 0.07873, 0.5455, 0.1575, 0.4545, 0.1575, 0.5, 0.07873, 0.5909, 0.07873, 0.5455, 0.1575, 0.5909, 0.07873, 0.6364, 0.1575, 0.5455, 0.1575, 0.6818, 0.07873, 0.7273, 0.1575, 0.6364, 0.1575, 0.6818, 0.07873, 0.7727, 0.07873, 0.7273, 0.1575, 0.7727, 0.07873, 0.8182, 0.1575, 0.7273, 0.1575, 0.8636, 0.07873, 0.9091, 0.1575, 0.8182, 0.1575, 0.8636, 0.07873, 0.9545, 0.07873, 0.9091, 0.1575, 0.9545, 0.07873, 1.0, 0.1575, 0.9091, 0.1575, 0.3636, 0.1575, 0.4091, 0.07873, 0.4545, 0.1575, 0.3636, 0.1575, 0.3182, 0.07873, 0.4091, 0.07873, 0.3182, 0.07873, 0.3636, 0.0, 0.4091, 0.07873, 0.1364, 0.07873, 0.1818, 0.1575, 0.09091, 0.1575, 0.1364, 0.07873, 0.2273, 0.07873, 0.1818, 0.1575, 0.2273, 0.07873, 0.2727, 0.1575, 0.1818, 0.1575])
me_icosphere_004.materials.append(mat_leaves)
me_icosphere_004.use_remesh_fix_poles = True
me_icosphere_004.use_remesh_preserve_attributes = False
me_icosphere_004.update()
me_cube = bpy.data.meshes.new('Cube')
me_cube.from_pydata([(-0.6283, 3.042, -2.891), (-0.5441, 2.613, 0.9716), (-0.6872, 3.739, -0.4083), (-0.6193, 3.383, 3.607), (-0.8962, 2.202, 4.861), (-0.1601, 3.142, 4.996), (0.2607, 0.8213, 2.254), (-0.8664, 1.599, 2.531), (0.737, 0.1764, 3.304), (-0.4362, 0.1986, 3.369), (-0.6577, 3.029, -1.65), (-0.7053, 2.319, 1.751)], [(2, 1), (10, 2), (1, 3), (3, 4), (3, 5), (1, 6), (11, 7), (6, 8), (6, 9), (0, 10), (1, 11)], [])
_uv = me_cube.uv_layers.new(name='UVMap')
_uv.uv.foreach_set('vector', [])
me_cube.materials.append(mat_trunk)
me_cube.use_remesh_preserve_volume = False
me_cube.use_remesh_preserve_attributes = False
me_cube.use_mirror_vertex_groups = False
me_cube.update()
me_cylinder_001 = bpy.data.meshes.new('Cylinder.001')
me_cylinder_001.from_pydata([(-6.396e-09, 0.9431, -0.3003), (-4.101e-08, 0.5849, 0.4198), (0.9722, 0.5613, -0.1569), (0.5065, 0.2924, 0.4198), (1.136, -0.4117, -0.1217), (0.5065, -0.2924, 0.4198), (0.6558, -1.123, -0.1392), (-9.214e-08, -0.5849, 0.4198), (-0.9722, -0.5613, -0.4029), (-0.5065, -0.2924, 0.4198), (-0.9722, 0.5613, -0.3003), (-0.5065, 0.2924, 0.4198), (0.7394, 0.4269, 0.1315), (0.969, -0.187, -0.1174), (0.5065, -8.941e-08, 0.4198), (0.7394, -0.4269, 0.1659), (0.7394, -2.98e-08, 0.1487), (0.9556, -0.2774, 0.004163), (0.8558, -0.4941, 0.03887), (0.7394, -0.2134, 0.1573), (0.8558, -1.49e-08, 0.01309), (0.8558, -0.247, 0.02598)], [], [(0, 1, 3, 12, 2), (16, 14, 5, 15, 19), (4, 18, 15, 5, 7, 6), (6, 7, 9, 8), (3, 1, 11, 9, 7, 5, 14), (8, 9, 11, 10), (10, 11, 1, 0), (0, 2, 13, 17, 4, 6, 8, 10), (21, 19, 15, 18), (2, 12, 16, 20, 13), (12, 3, 14, 16), (17, 21, 18, 4), (13, 20, 21, 17), (20, 16, 19, 21)])
_uv = me_cylinder_001.uv_layers.new(name='UVMap')
_uv.uv.foreach_set('vector', [1.0, 0.5, 1.0, 1.0, 0.8333, 1.0, 0.8333, 0.75, 0.8333, 0.5, 0.75, 0.75, 0.75, 1.0, 0.6667, 1.0, 0.6667, 0.75, 0.7083, 0.75, 0.6667, 0.5, 0.6667, 0.625, 0.6667, 0.75, 0.6667, 1.0, 0.5, 1.0, 0.5, 0.5, 0.5, 0.5, 0.5, 1.0, 0.3333, 1.0, 0.3333, 0.5, 0.4578, 0.37, 0.25, 0.49, 0.04215, 0.37, 0.04215, 0.13, 0.25, 0.01, 0.4578, 0.13, 0.4578, 0.25, 0.3333, 0.5, 0.3333, 1.0, 0.1667, 1.0, 0.1667, 0.5, 0.1667, 0.5, 0.1667, 1.0, -8.941e-08, 1.0, -8.941e-08, 0.5, 0.75, 0.49, 0.9578, 0.37, 0.9578, 0.25, 0.9578, 0.19, 0.9578, 0.13, 0.75, 0.01, 0.5422, 0.13, 0.5422, 0.37, 0.7083, 0.625, 0.7083, 0.75, 0.6667, 0.75, 0.6667, 0.625, 0.8333, 0.5, 0.8333, 0.75, 0.75, 0.75, 0.75, 0.625, 0.75, 0.5, 0.8333, 0.75, 0.8333, 1.0, 0.75, 1.0, 0.75, 0.75, 0.7083, 0.5, 0.7083, 0.625, 0.6667, 0.625, 0.6667, 0.5, 0.75, 0.5, 0.75, 0.625, 0.7083, 0.625, 0.7083, 0.5, 0.75, 0.625, 0.75, 0.75, 0.7083, 0.75, 0.7083, 0.625])
me_cylinder_001.materials.append(mat_leaves)
me_cylinder_001.use_remesh_fix_poles = True
me_cylinder_001.use_remesh_preserve_attributes = False
me_cylinder_001.update()
me_cylinder_002 = bpy.data.meshes.new('Cylinder.002')
me_cylinder_002.from_pydata([(0.001764, 1.09, -0.1687), (0.001764, 0.3312, 0.6286), (1.02, 0.2273, 0.01374), (0.293, 0.1631, 0.6286), (0.9563, -0.07276, -0.1301), (0.293, -0.1732, 0.6286), (0.001763, -1.101, -0.25), (0.001763, -0.3413, 0.6286), (-0.9489, -0.3457, -0.06094), (-0.2894, -0.1732, 0.6286), (-0.9489, 0.5427, -0.3565), (-0.2894, 0.1631, 0.6286), (0.6227, 0.3529, 0.3139), (0.7577, 0.1782, 0.2552), (0.293, -0.005055, 0.6286), (0.6227, -0.1906, 0.2504), (0.6227, 0.08113, 0.2822)], [], [(0, 1, 3, 12, 2), (16, 14, 5, 15), (4, 15, 5, 7, 6), (6, 7, 9, 8), (3, 1, 11, 9, 7, 5, 14), (8, 9, 11, 10), (10, 11, 1, 0), (0, 2, 13, 4, 6, 8, 10), (13, 16, 15, 4), (2, 12, 16, 13), (12, 3, 14, 16)])
_uv = me_cylinder_002.uv_layers.new(name='UVMap')
_uv.uv.foreach_set('vector', [1.0, 0.5, 1.0, 1.0, 0.8333, 1.0, 0.8333, 0.75, 0.8333, 0.5, 0.75, 0.75, 0.75, 1.0, 0.6667, 1.0, 0.6667, 0.75, 0.6667, 0.5, 0.6667, 0.75, 0.6667, 1.0, 0.5, 1.0, 0.5, 0.5, 0.5, 0.5, 0.5, 1.0, 0.3333, 1.0, 0.3333, 0.5, 0.4578, 0.37, 0.25, 0.49, 0.04215, 0.37, 0.04215, 0.13, 0.25, 0.01, 0.4578, 0.13, 0.4578, 0.25, 0.3333, 0.5, 0.3333, 1.0, 0.1667, 1.0, 0.1667, 0.5, 0.1667, 0.5, 0.1667, 1.0, -8.941e-08, 1.0, -8.941e-08, 0.5, 0.75, 0.49, 0.9578, 0.37, 0.9578, 0.25, 0.9578, 0.13, 0.75, 0.01, 0.5422, 0.13, 0.5422, 0.37, 0.75, 0.5, 0.75, 0.75, 0.6667, 0.75, 0.6667, 0.5, 0.8333, 0.5, 0.8333, 0.75, 0.75, 0.75, 0.75, 0.5, 0.8333, 0.75, 0.8333, 1.0, 0.75, 1.0, 0.75, 0.75])
me_cylinder_002.materials.append(mat_leaves)
me_cylinder_002.use_remesh_fix_poles = True
me_cylinder_002.use_remesh_preserve_attributes = False
me_cylinder_002.update()
me_cylinder_003 = bpy.data.meshes.new('Cylinder.003')
me_cylinder_003.from_pydata([(0.001764, 1.09, -0.3919), (0.001763, 0.5274, 0.6286), (0.9637, 0.5593, -0.02869), (0.4629, 0.2612, 0.6286), (0.9524, -0.5528, -0.2855), (0.4629, -0.2713, 0.6286), (0.001763, -1.101, -0.25), (0.001763, -0.5375, 0.6286), (-1.085, -0.7671, -0.2992), (-0.4594, -0.2713, 0.6286), (-0.9439, 0.55, -0.2122), (-0.4594, 0.2612, 0.6286)], [], [(0, 1, 3, 2), (2, 3, 5, 4), (4, 5, 7, 6), (6, 7, 9, 8), (3, 1, 11, 9, 7, 5), (8, 9, 11, 10), (10, 11, 1, 0), (0, 2, 4, 6, 8, 10)])
_uv = me_cylinder_003.uv_layers.new(name='UVMap')
_uv.uv.foreach_set('vector', [1.0, 0.5, 1.0, 1.0, 0.8333, 1.0, 0.8333, 0.5, 0.8333, 0.5, 0.8333, 1.0, 0.6667, 1.0, 0.6667, 0.5, 0.6667, 0.5, 0.6667, 1.0, 0.5, 1.0, 0.5, 0.5, 0.5, 0.5, 0.5, 1.0, 0.3333, 1.0, 0.3333, 0.5, 0.4578, 0.37, 0.25, 0.49, 0.04215, 0.37, 0.04215, 0.13, 0.25, 0.01, 0.4578, 0.13, 0.3333, 0.5, 0.3333, 1.0, 0.1667, 1.0, 0.1667, 0.5, 0.1667, 0.5, 0.1667, 1.0, -8.941e-08, 1.0, -8.941e-08, 0.5, 0.75, 0.49, 0.9578, 0.37, 0.9578, 0.13, 0.75, 0.01, 0.5422, 0.13, 0.5422, 0.37])
me_cylinder_003.materials.append(mat_leaves)
me_cylinder_003.use_remesh_fix_poles = True
me_cylinder_003.use_remesh_preserve_attributes = False
me_cylinder_003.update()
me_cylinder_004 = bpy.data.meshes.new('Cylinder.004')
me_cylinder_004.from_pydata([(0.001764, 1.09, -0.3919), (0.001763, 0.5274, 0.6286), (0.9546, 0.5494, -0.2855), (0.4629, 0.2612, 0.6286), (0.9634, -0.5185, 0.07633), (0.4629, -0.2713, 0.6286), (0.001763, -1.101, -0.25), (0.001763, -0.5375, 0.6286), (-0.9489, -0.5528, -0.2855), (-0.4594, -0.2713, 0.6286), (-0.9489, 0.5427, -0.3565), (-0.4594, 0.2612, 0.6286), (0.7077, 0.4019, 0.1361), (0.9524, -0.005055, -0.321), (0.4629, -0.005055, 0.6286), (0.7077, -0.412, 0.1716), (0.7077, -0.005055, 0.1538)], [], [(0, 1, 3, 12, 2), (16, 14, 5, 15), (4, 15, 5, 7, 6), (6, 7, 9, 8), (3, 1, 11, 9, 7, 5, 14), (8, 9, 11, 10), (10, 11, 1, 0), (0, 2, 13, 4, 6, 8, 10), (13, 16, 15, 4), (2, 12, 16, 13), (12, 3, 14, 16)])
_uv = me_cylinder_004.uv_layers.new(name='UVMap')
_uv.uv.foreach_set('vector', [1.0, 0.5, 1.0, 1.0, 0.8333, 1.0, 0.8333, 0.75, 0.8333, 0.5, 0.75, 0.75, 0.75, 1.0, 0.6667, 1.0, 0.6667, 0.75, 0.6667, 0.5, 0.6667, 0.75, 0.6667, 1.0, 0.5, 1.0, 0.5, 0.5, 0.5, 0.5, 0.5, 1.0, 0.3333, 1.0, 0.3333, 0.5, 0.4578, 0.37, 0.25, 0.49, 0.04215, 0.37, 0.04215, 0.13, 0.25, 0.01, 0.4578, 0.13, 0.4578, 0.25, 0.3333, 0.5, 0.3333, 1.0, 0.1667, 1.0, 0.1667, 0.5, 0.1667, 0.5, 0.1667, 1.0, -8.941e-08, 1.0, -8.941e-08, 0.5, 0.75, 0.49, 0.9578, 0.37, 0.9578, 0.25, 0.9578, 0.13, 0.75, 0.01, 0.5422, 0.13, 0.5422, 0.37, 0.75, 0.5, 0.75, 0.75, 0.6667, 0.75, 0.6667, 0.5, 0.8333, 0.5, 0.8333, 0.75, 0.75, 0.75, 0.75, 0.5, 0.8333, 0.75, 0.8333, 1.0, 0.75, 1.0, 0.75, 0.75])
me_cylinder_004.materials.append(mat_leaves)
me_cylinder_004.use_remesh_fix_poles = True
me_cylinder_004.use_remesh_preserve_attributes = False
me_cylinder_004.update()
me_cylinder_005 = bpy.data.meshes.new('Cylinder.005')
me_cylinder_005.from_pydata([(0.001764, 1.09, -0.3919), (0.05482, 0.2825, 1.172), (0.9546, 0.5494, -0.2855), (0.2593, 0.1644, 1.172), (0.9634, -0.5185, 0.07633), (0.2593, -0.07172, 1.172), (0.001763, -1.101, -0.25), (0.05482, -0.1898, 1.172), (-0.9489, -0.5528, -0.2855), (-0.1497, -0.07172, 1.172), (-0.9489, 0.5427, -0.3565), (-0.1497, 0.1644, 1.172), (0.7077, 0.4019, 0.1361), (0.9524, -0.005055, -0.321), (0.2593, 0.04636, 1.172), (0.7077, -0.412, 0.1716), (0.7077, -0.005055, 0.1538)], [], [(0, 1, 3, 12, 2), (16, 14, 5, 15), (4, 15, 5, 7, 6), (6, 7, 9, 8), (3, 1, 11, 9, 7, 5, 14), (8, 9, 11, 10), (10, 11, 1, 0), (0, 2, 13, 4, 6, 8, 10), (13, 16, 15, 4), (2, 12, 16, 13), (12, 3, 14, 16)])
_uv = me_cylinder_005.uv_layers.new(name='UVMap')
_uv.uv.foreach_set('vector', [1.0, 0.5, 1.0, 1.0, 0.8333, 1.0, 0.8333, 0.75, 0.8333, 0.5, 0.75, 0.75, 0.75, 1.0, 0.6667, 1.0, 0.6667, 0.75, 0.6667, 0.5, 0.6667, 0.75, 0.6667, 1.0, 0.5, 1.0, 0.5, 0.5, 0.5, 0.5, 0.5, 1.0, 0.3333, 1.0, 0.3333, 0.5, 0.4578, 0.37, 0.25, 0.49, 0.04215, 0.37, 0.04215, 0.13, 0.25, 0.01, 0.4578, 0.13, 0.4578, 0.25, 0.3333, 0.5, 0.3333, 1.0, 0.1667, 1.0, 0.1667, 0.5, 0.1667, 0.5, 0.1667, 1.0, -8.941e-08, 1.0, -8.941e-08, 0.5, 0.75, 0.49, 0.9578, 0.37, 0.9578, 0.25, 0.9578, 0.13, 0.75, 0.01, 0.5422, 0.13, 0.5422, 0.37, 0.75, 0.5, 0.75, 0.75, 0.6667, 0.75, 0.6667, 0.5, 0.8333, 0.5, 0.8333, 0.75, 0.75, 0.75, 0.75, 0.5, 0.8333, 0.75, 0.8333, 1.0, 0.75, 1.0, 0.75, 0.75])
me_cylinder_005.materials.append(mat_leaves)
me_cylinder_005.use_remesh_fix_poles = True
me_cylinder_005.use_remesh_preserve_attributes = False
me_cylinder_005.update()
me_cylinder = bpy.data.meshes.new('Cylinder')
me_cylinder.from_pydata([(-1.175e-08, 0.44, -0.3936), (-1.494e-08, 0.3057, 0.4997), (0.3811, 0.22, -0.3936), (0.2647, 0.1528, 0.4997), (0.3811, -0.22, -0.3936), (0.2647, -0.1528, 0.4997), (-5.021e-08, -0.44, -0.3936), (-4.166e-08, -0.3057, 0.4997), (-0.3811, -0.22, -0.3936), (-0.2647, -0.1528, 0.4997), (-0.3811, 0.22, -0.3936), (-0.2647, 0.1528, 0.4997)], [], [(0, 1, 3, 2), (2, 3, 5, 4), (4, 5, 7, 6), (6, 7, 9, 8), (3, 1, 11, 9, 7, 5), (8, 9, 11, 10), (10, 11, 1, 0), (0, 2, 4, 6, 8, 10)])
_uv = me_cylinder.uv_layers.new(name='UVMap')
_uv.uv.foreach_set('vector', [1.0, 0.5, 1.0, 1.0, 0.8333, 1.0, 0.8333, 0.5, 0.8333, 0.5, 0.8333, 1.0, 0.6667, 1.0, 0.6667, 0.5, 0.6667, 0.5, 0.6667, 1.0, 0.5, 1.0, 0.5, 0.5, 0.5, 0.5, 0.5, 1.0, 0.3333, 1.0, 0.3333, 0.5, 0.4578, 0.37, 0.25, 0.49, 0.04215, 0.37, 0.04215, 0.13, 0.25, 0.01, 0.4578, 0.13, 0.3333, 0.5, 0.3333, 1.0, 0.1667, 1.0, 0.1667, 0.5, 0.1667, 0.5, 0.1667, 1.0, -8.941e-08, 1.0, -8.941e-08, 0.5, 0.75, 0.49, 0.9578, 0.37, 0.9578, 0.13, 0.75, 0.01, 0.5422, 0.13, 0.5422, 0.37])
me_cylinder.materials.append(mat_trunk)
me_cylinder.use_remesh_fix_poles = True
me_cylinder.use_remesh_preserve_attributes = False
me_cylinder.update()

# ---- objects
ob_light = bpy.data.objects.new('Light', light_light)
ob_camera = bpy.data.objects.new('Camera', cam_camera)
ob_icosphere = bpy.data.objects.new('Icosphere', me_icosphere)
ob_icosphere_001 = bpy.data.objects.new('Icosphere.001', me_icosphere_001)
ob_icosphere_002 = bpy.data.objects.new('Icosphere.002', me_icosphere_002)
ob_icosphere_003 = bpy.data.objects.new('Icosphere.003', me_icosphere_003)
ob_icosphere_004 = bpy.data.objects.new('Icosphere.004', me_icosphere_004)
ob_tree_base = bpy.data.objects.new('Tree Base', me_cube)
ob_cylinder_001 = bpy.data.objects.new('Cylinder.001', me_cylinder_001)
ob_cylinder_002 = bpy.data.objects.new('Cylinder.002', me_cylinder_002)
ob_cylinder_003 = bpy.data.objects.new('Cylinder.003', me_cylinder_003)
ob_cylinder_004 = bpy.data.objects.new('Cylinder.004', me_cylinder_004)
ob_cylinder_005 = bpy.data.objects.new('Cylinder.005', me_cylinder_005)
ob_trunk = bpy.data.objects.new('Trunk', me_cylinder)

# ---- transforms, parenting, visibility, modifiers, constraints
ob_light.location = (11.59, 1.038, 4.767)
ob_light.rotation_euler = (0.6503, 0.05522, 1.866)
ob_light.lock_rotations_4d = False
ob_light.empty_display_type = 'ARROWS'
ob_light.color = (0.0, 0.0, 0.0, 0.0)
ob_light.lineart.crease_threshold = 0.0
ob_camera.location = (7.359, -6.926, 4.958)
ob_camera.rotation_euler = (1.109, 0.0, 0.8149)
ob_camera.lock_rotations_4d = False
ob_camera.empty_display_type = 'ARROWS'
ob_camera.color = (0.0, 0.0, 0.0, 0.0)
ob_camera.display_type = 'WIRE'
ob_camera.lineart.crease_threshold = 0.0
ob_icosphere.location = (0.4117, -0.8214, 2.478)
ob_icosphere.scale = (0.5649, 0.5649, 0.5649)
_m = ob_icosphere.modifiers.new('Subdivision', 'SUBSURF')
_m.levels = 0
ob_icosphere_001.location = (0.02784, -1.433, 2.389)
ob_icosphere_001.scale = (-0.3907, -0.3907, -0.3907)
_m = ob_icosphere_001.modifiers.new('Subdivision', 'SUBSURF')
_m.levels = 0
ob_icosphere_002.location = (0.1697, -1.576, 1.869)
ob_icosphere_002.scale = (-0.3865, -0.3865, -0.3865)
_m = ob_icosphere_002.modifiers.new('Subdivision', 'SUBSURF')
_m.levels = 0
ob_icosphere_003.location = (0.806, -2.387, 2.008)
ob_icosphere_003.scale = (0.4878, 0.4878, 0.4878)
_m = ob_icosphere_003.modifiers.new('Subdivision', 'SUBSURF')
_m.levels = 0
ob_icosphere_004.location = (-0.2276, -2.171, 2.285)
ob_icosphere_004.scale = (-0.6947, -0.6947, -0.6947)
_m = ob_icosphere_004.modifiers.new('Subdivision', 'SUBSURF')
_m.levels = 0
ob_tree_base.location = (0.5139, -2.08, 0.8968)
ob_tree_base.scale = (0.4108, 0.3135, 0.3014)
ob_tree_base.lock_rotations_4d = False
ob_tree_base.empty_display_type = 'ARROWS'
ob_tree_base.lineart.crease_threshold = 0.0
_vg = ob_tree_base.vertex_groups.new(name='Bone.09')
_vg.add([0, 10], 1.0, 'REPLACE')
_vg = ob_tree_base.vertex_groups.new(name='Bone.01')
_vg.add([2, 10], 1.0, 'REPLACE')
_vg = ob_tree_base.vertex_groups.new(name='Bone.00')
_vg.add([1, 2], 1.0, 'REPLACE')
_vg = ob_tree_base.vertex_groups.new(name='Bone.02')
_vg.add([1, 3], 1.0, 'REPLACE')
_vg = ob_tree_base.vertex_groups.new(name='Bone.03')
_vg.add([3, 4], 1.0, 'REPLACE')
_vg = ob_tree_base.vertex_groups.new(name='Bone.04')
_vg.add([3, 5], 1.0, 'REPLACE')
_vg = ob_tree_base.vertex_groups.new(name='Bone.05')
_vg.add([1, 6], 1.0, 'REPLACE')
_vg = ob_tree_base.vertex_groups.new(name='Bone.07')
_vg.add([6, 8], 1.0, 'REPLACE')
_vg = ob_tree_base.vertex_groups.new(name='Bone.08')
_vg.add([6, 9], 1.0, 'REPLACE')
_vg = ob_tree_base.vertex_groups.new(name='Bone.10')
_vg.add([1, 11], 1.0, 'REPLACE')
_vg = ob_tree_base.vertex_groups.new(name='Bone.06')
_vg.add([7, 11], 1.0, 'REPLACE')
_m = ob_tree_base.modifiers.new('Skin', 'SKIN')
_m = ob_tree_base.modifiers.new('Armature', 'ARMATURE')
_m.use_deform_preserve_volume = True
ob_cylinder_001.location = (0.7201, 2.352, 1.154)
ob_cylinder_001.rotation_euler = (0.02972, 0.1503, 0.0175)
ob_cylinder_001.scale = (1.02, 1.02, 1.02)
ob_cylinder_002.location = (0.6995, 2.314, 1.617)
ob_cylinder_002.rotation_euler = (0.02009, 0.12, 0.02906)
ob_cylinder_002.scale = (0.9527, 0.9527, 0.9527)
ob_cylinder_003.location = (0.7142, 2.307, 2.035)
ob_cylinder_003.rotation_euler = (0.05066, -0.03445, 0.003597)
ob_cylinder_003.scale = (0.7258, 0.7258, 0.7258)
ob_cylinder_004.location = (0.7602, 2.301, 2.444)
ob_cylinder_004.rotation_euler = (0.09433, -0.03003, 0.02291)
ob_cylinder_004.scale = (0.5889, 0.5889, 0.5889)
ob_cylinder_005.location = (0.7566, 2.303, 2.794)
ob_cylinder_005.rotation_euler = (0.06657, -0.03118, 2.001)
ob_cylinder_005.scale = (0.4625, 0.4625, 0.4625)
ob_trunk.location = (0.6594, 2.323, 0.3519)

# ---- collection membership
col_collection.objects.link(ob_light)
col_collection.objects.link(ob_camera)
col_tree1.objects.link(ob_icosphere)
col_tree1.objects.link(ob_icosphere_001)
col_tree1.objects.link(ob_icosphere_002)
col_tree1.objects.link(ob_icosphere_003)
col_tree1.objects.link(ob_icosphere_004)
col_tree1.objects.link(ob_tree_base)
col_tree2.objects.link(ob_cylinder_001)
col_tree2.objects.link(ob_cylinder_002)
col_tree2.objects.link(ob_cylinder_003)
col_tree2.objects.link(ob_cylinder_004)
col_tree2.objects.link(ob_cylinder_005)
col_tree2.objects.link(ob_trunk)

# ---- scene / render settings (as saved in the file)
scene.camera = ob_camera
scene.frame_start = 1; scene.frame_end = 250; scene.frame_set(1)
scene.render.engine = 'BLENDER_EEVEE_NEXT'
scene.cycles.use_denoising = False
scene.cycles.samples = 128
scene.cycles.sampling_pattern = 'TABULATED_SOBOL'
scene.cycles.use_adaptive_sampling = False
scene.cycles.use_light_tree = False
scene.view_settings.view_transform = 'Filmic'
bpy.context.view_layer.update()
